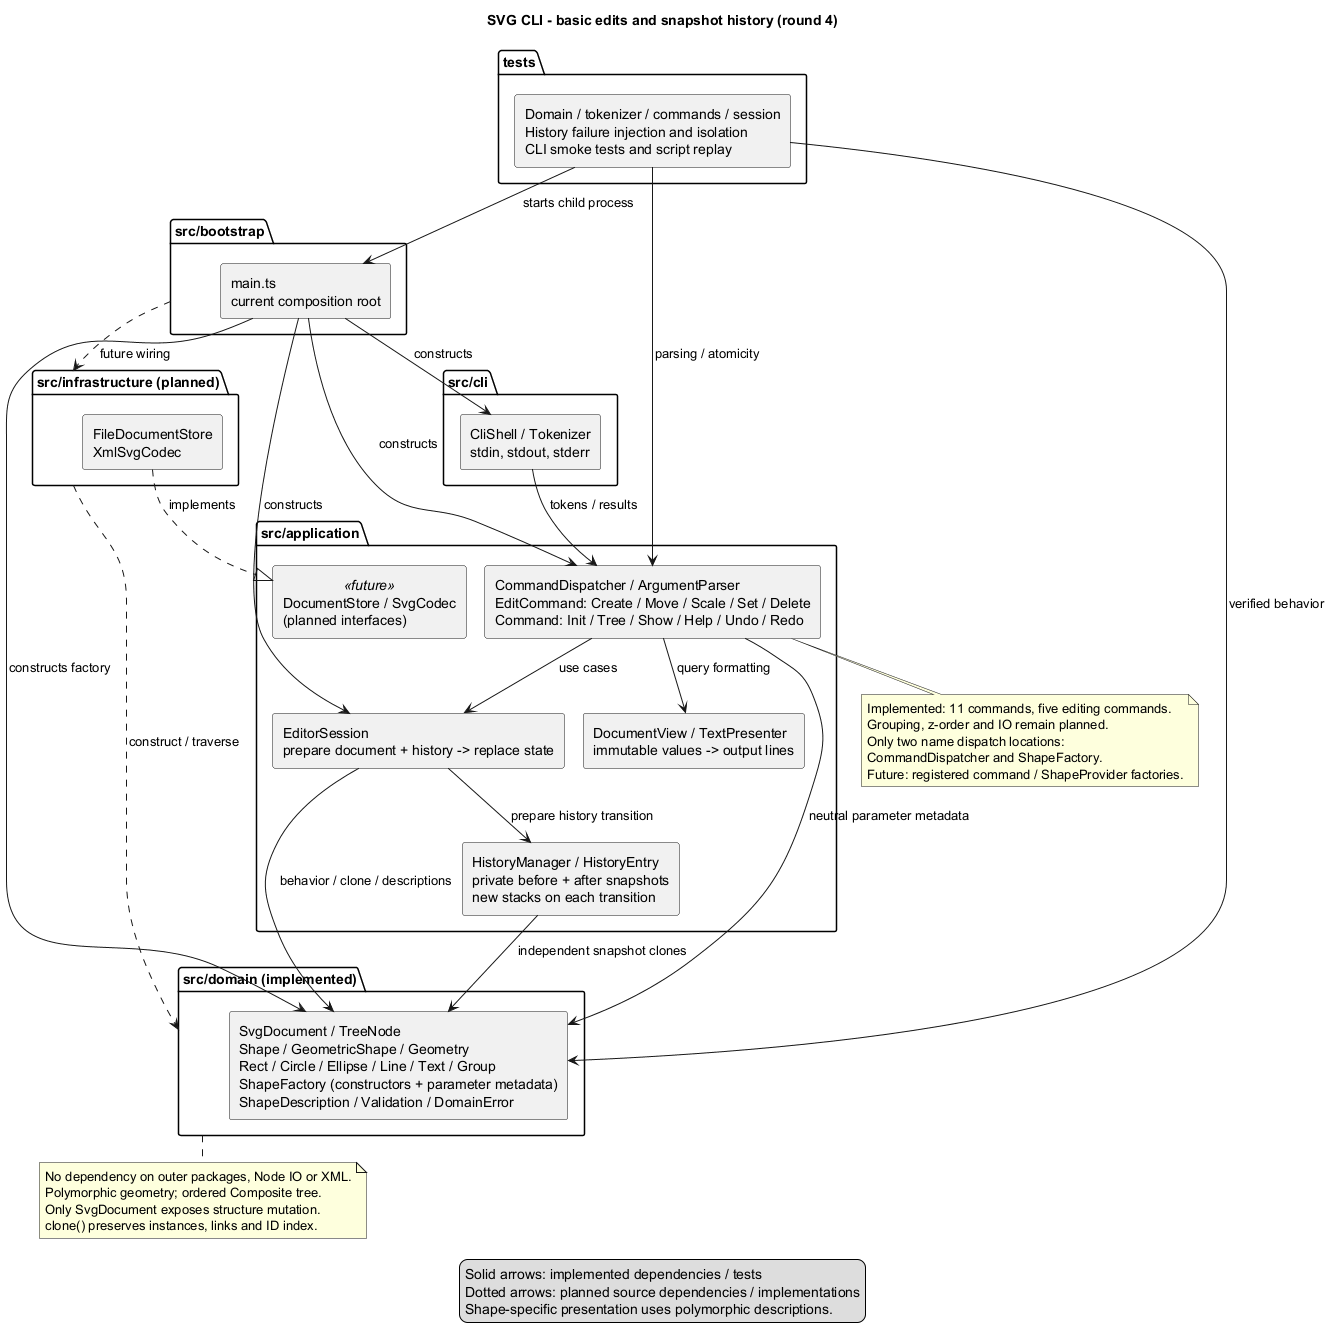

The diagram above was rendered by PlantUML. Its source (embedded in the PNG):
@startuml
!pragma layout smetana
title SVG CLI - basic edits and snapshot history (round 4)
skinparam componentStyle rectangle
skinparam shadowing false

package "src/bootstrap" as Bootstrap {
  component "main.ts\ncurrent composition root" as Main
}
package "src/cli" as CLI {
  component "CliShell / Tokenizer\nstdin, stdout, stderr" as Shell
}
package "src/application" as Application {
  component "CommandDispatcher / ArgumentParser\nEditCommand: Create / Move / Scale / Set / Delete\nCommand: Init / Tree / Show / Help / Undo / Redo" as Commands
  component "EditorSession\nprepare document + history -> replace state" as Session
  component "HistoryManager / HistoryEntry\nprivate before + after snapshots\nnew stacks on each transition" as History
  component "DocumentView / TextPresenter\nimmutable values -> output lines" as Presentation
  component "DocumentStore / SvgCodec\n(planned interfaces)" as Ports <<future>>
}
package "src/domain (implemented)" as Domain {
  component "SvgDocument / TreeNode\nShape / GeometricShape / Geometry\nRect / Circle / Ellipse / Line / Text / Group\nShapeFactory (constructors + parameter metadata)\nShapeDescription / Validation / DomainError" as Model
}
package "src/infrastructure (planned)" as Infrastructure {
  component "FileDocumentStore\nXmlSvgCodec" as Adapters
}
package "tests" as Tests {
  component "Domain / tokenizer / commands / session\nHistory failure injection and isolation\nCLI smoke tests and script replay" as Checks
}

Main --> Shell : constructs
Main --> Commands : constructs
Main --> Session : constructs
Main --> Model : constructs factory
Bootstrap ..> Infrastructure : future wiring
Shell --> Commands : tokens / results
Commands --> Session : use cases
Commands --> Presentation : query formatting
Session --> Model : behavior / clone / descriptions
Session --> History : prepare history transition
History --> Model : independent snapshot clones
Commands --> Model : neutral parameter metadata
Adapters ..|> Ports : implements
Infrastructure ..> Domain : construct / traverse
Checks --> Model : verified behavior
Checks --> Commands : parsing / atomicity
Checks --> Main : starts child process

note bottom of Domain
  No dependency on outer packages, Node IO or XML.
  Polymorphic geometry; ordered Composite tree.
  Only SvgDocument exposes structure mutation.
  clone() preserves instances, links and ID index.
end note
note bottom of Commands
  Implemented: 11 commands, five editing commands.
  Grouping, z-order and IO remain planned.
  Only two name dispatch locations:
  CommandDispatcher and ShapeFactory.
  Future: registered command / ShapeProvider factories.
end note
legend bottom
  Solid arrows: implemented dependencies / tests
  Dotted arrows: planned source dependencies / implementations
  Shape-specific presentation uses polymorphic descriptions.
endlegend
@enduml